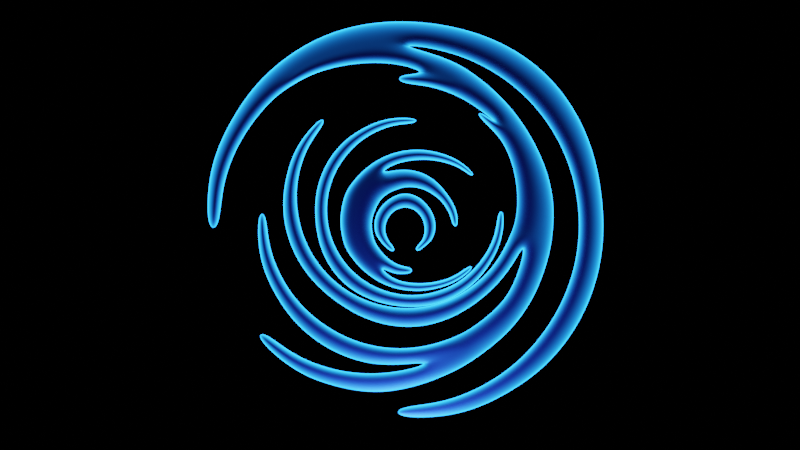 # Source: basecone3.blend  (saved by Blender 2.81.16; exported with 4.5.12 LTS)
import bpy
from mathutils import Matrix  # noqa: F401  (used for matrix-valued properties, if any)

bpy.ops.wm.read_factory_settings(use_empty=True)
scene = bpy.context.scene
scene.name = 'Scene'

# ---- collections
col_collection = bpy.data.collections.new('Collection'); scene.collection.children.link(col_collection)

# ---- materials (node trees are filled in below, after node groups)
mat_material_001 = bpy.data.materials.new('Material.001')
mat_material_001.use_transparent_shadow = False
mat_material_002 = bpy.data.materials.new('Material.002')
mat_material_002.use_transparent_shadow = False

# ---- material node trees
mat_material_001.use_nodes = True; mat_material_001.node_tree.nodes.clear()
_N = mat_material_001.node_tree.nodes; _L = mat_material_001.node_tree.links
n0 = _N.new('ShaderNodeBsdfPrincipled'); n0.name = 'Principled BSDF'; n0.location = (-119, 300)
n0.distribution = 'GGX'
n0.subsurface_method = 'BURLEY'
n0.inputs[0].default_value = (0.06604, 0.06604, 0.06604, 1.0)
n0.inputs[3].default_value = 1.45
n0.inputs[27].default_value = (0.0, 0.0, 0.0, 1.0)
n0.inputs[28].default_value = 1.0
n1 = _N.new('ShaderNodeOutputMaterial'); n1.name = 'Material Output'; n1.location = (421, 301)
n2 = _N.new('ShaderNodeMapping'); n2.name = 'Mapping.001'; n2.location = (-927, 75)
n3 = _N.new('ShaderNodeTexCoord'); n3.name = 'Texture Coordinate.001'; n3.location = (-1116, 143)
n4 = _N.new('ShaderNodeTexNoise'); n4.name = 'Noise Texture.001'; n4.location = (-703, 70)
n4.inputs[2].default_value = 15.0
n4.inputs[3].default_value = 5.7
n4.inputs[8].default_value = 1.5
n5 = _N.new('ShaderNodeValToRGB'); n5.name = 'ColorRamp.001'; n5.location = (-464, 86)
while len(n5.color_ramp.elements) > 1: n5.color_ramp.elements.remove(n5.color_ramp.elements[-1])
n5.color_ramp.elements[0].position = 0.7955; n5.color_ramp.elements[0].color = (0.0, 0.0, 0.0, 1.0)
_e = n5.color_ramp.elements.new(1.0); _e.color = (1.0, 1.0, 1.0, 1.0)
n6 = _N.new('ShaderNodeValToRGB'); n6.name = 'ColorRamp'; n6.location = (-218, 785)
while len(n6.color_ramp.elements) > 1: n6.color_ramp.elements.remove(n6.color_ramp.elements[-1])
n6.color_ramp.elements[0].position = 0.0; n6.color_ramp.elements[0].color = (0.0, 0.0, 0.0, 1.0)
_e = n6.color_ramp.elements.new(1.0); _e.color = (1.0, 1.0, 1.0, 1.0)
n7 = _N.new('ShaderNodeMixShader'); n7.name = 'Mix Shader'; n7.location = (219, 486)
n8 = _N.new('ShaderNodeEmission'); n8.name = 'Emission'; n8.location = (-45, 448)
n8.inputs[0].default_value = (0.01031, 0.1851, 0.8, 1.0)
n8.inputs[1].default_value = 20.0
n9 = _N.new('ShaderNodeLayerWeight'); n9.name = 'Layer Weight'; n9.location = (-466, 692)
n9.inputs[0].default_value = 0.3
_L.new(n0.outputs[0], n7.inputs[1])
_L.new(n7.outputs[0], n1.inputs[0])
_L.new(n3.outputs[3], n2.inputs[0])
_L.new(n2.outputs[0], n4.inputs[0])
_L.new(n4.outputs[1], n5.inputs[0])
_L.new(n6.outputs[0], n7.inputs[0])
_L.new(n9.outputs[1], n6.inputs[0])
_L.new(n8.outputs[0], n7.inputs[2])
n1.is_active_output = True
mat_material_002.use_nodes = True; mat_material_002.node_tree.nodes.clear()
_N = mat_material_002.node_tree.nodes; _L = mat_material_002.node_tree.links
n0 = _N.new('ShaderNodeOutputMaterial'); n0.name = 'Material Output'; n0.location = (364, 324)
n1 = _N.new('ShaderNodeBsdfPrincipled'); n1.name = 'Principled BSDF'; n1.location = (-111, 298)
n1.distribution = 'GGX'
n1.subsurface_method = 'BURLEY'
n1.inputs[0].default_value = (0.0, 0.0, 0.0, 1.0)
n1.inputs[1].default_value = 1.0
n1.inputs[2].default_value = 0.0
n1.inputs[3].default_value = 1.45
n1.inputs[27].default_value = (0.0, 0.0, 0.0, 1.0)
n1.inputs[28].default_value = 1.0
_L.new(n1.outputs[0], n0.inputs[0])
n0.is_active_output = True

# ---- world
world_world = bpy.data.worlds.new('World'); scene.world = world_world
world_world.use_nodes = True; world_world.node_tree.nodes.clear()
_N = world_world.node_tree.nodes; _L = world_world.node_tree.links
n0 = _N.new('ShaderNodeOutputWorld'); n0.name = 'World Output'; n0.location = (300, 300)
n1 = _N.new('ShaderNodeBackground'); n1.name = 'Background'; n1.location = (10, 300)
n1.inputs[0].default_value = (0.0, 0.0, 0.0, 1.0)
_L.new(n1.outputs[0], n0.inputs[0])
n0.is_active_output = True
world_world.color = (0.05088, 0.05088, 0.05088)
world_world.use_sun_shadow = False
world_world.sun_shadow_jitter_overblur = 0.0

# ---- cameras
cam_camera_001 = bpy.data.cameras.new('Camera.001')

# ---- lights
light_point = bpy.data.lights.new('Point', 'POINT')
light_point.color = (0.02188, 0.08604, 1.0)
light_point.transmission_factor = 0.0
light_point.energy = 1000.0
light_point.shadow_soft_size = 0.5
light_point.shadow_maximum_resolution = 0.006
light_point.use_absolute_resolution = True

# ---- meshes
me_circle_001 = bpy.data.meshes.new('Circle.001')
me_circle_001.from_pydata([(-0.02024, 1.033, 0.0), (-0.2221, 1.011, 0.0), (-0.4118, 0.9487, 0.0), (-0.5812, 0.8457, 0.0), (-0.7301, 0.7127, 0.0), (-0.8394, 0.5536, 0.0), (-0.929, 0.376, 0.0), (-0.9715, 0.1908, 0.0), (-0.9702, -0.03211, 0.0), (-0.02746, -0.9689, 0.0), (0.1905, -0.9722, 0.0), (0.3786, -0.9322, 0.0), (0.5573, -0.8425, 0.0), (0.7148, -0.7341, 0.0), (0.8504, -0.5843, 0.0), (0.9487, -0.4118, 0.0), (1.011, -0.222, 0.0), (1.033, -0.02021, 0.0), (1.016, 0.1925, 0.0), (0.9707, 0.4009, 0.0), (0.8807, 0.5939, 0.0), (0.7528, 0.7582, -3.568e-12), (0.5902, 0.8844, 0.0), (0.4009, 0.9708, 0.0), (0.1888, 1.02, 0.0), (-0.1757, 0.9007, -4.805e-15), (-0.7515, 0.5033, 0.0), (-0.8411, 0.3468, 0.0), (-0.8941, 0.1799, 0.0), (-0.907, -0.02906, 0.0), (-0.02442, -0.9141, 0.0), (0.1802, -0.8976, 0.0), (0.3484, -0.8421, 0.0), (0.5067, -0.7541, 0.0), (0.6396, -0.6396, 0.0), (0.7491, -0.5006, 0.0), (0.8324, -0.3448, 0.0), (0.8837, -0.1758, 0.0), (0.901, 8.941e-07, 0.0), (0.8837, 0.1758, 0.0), (0.8324, 0.3448, 0.0), (0.7491, 0.5006, 0.0), (0.6371, 0.6371, 0.0), (0.5006, 0.7491, 0.0), (0.3448, 0.8324, 0.0), (0.1758, 0.8837, 0.0), (0.4617, 0.699, -9.61e-15), (0.3215, 0.8048, -9.61e-15), (0.163, 0.8674, -1.003e-14), (-0.001406, 0.9072, -4.805e-15), (-0.3418, 0.8573, -4.805e-15), (-0.502, 0.7885, -4.805e-15), (-0.7289, -0.559, -9.61e-15), (-0.5934, -0.6903, -9.61e-15), (-0.4511, -0.7765, -9.61e-15), (-0.2852, -0.8258, -9.61e-15), (-0.1217, -0.8508, -9.61e-15), (0.05219, -0.825, 5.863e-05), (0.2199, -0.7664, 0.0001376), (0.3666, -0.6891, 9.903e-05), (0.5013, -0.5889, -1.418e-14), (0.5923, -0.4934, -8.95e-13), (0.7123, -0.2867, -9.61e-15), (0.7698, -0.1116, -9.61e-15), (0.7866, 0.0678, -3.098e-12), (0.7636, 0.2132, -5.446e-13), (0.6649, 0.4489, -9.61e-15), (0.5859, 0.5669, -9.61e-15), (0.1429, 0.7616, -1.418e-14), (-0.008435, 0.8094, -9.61e-15), (-0.1607, 0.8162, -9.61e-15), (-0.3131, 0.7984, -9.61e-15), (-0.4624, 0.7529, -9.61e-15), (-0.6176, 0.6578, -7.688e-15), (-0.6945, -0.5263, -9.61e-15), (-0.5557, -0.6371, -9.61e-15), (-0.4167, -0.7018, -9.61e-15), (-0.2648, -0.7401, -9.61e-15), (-0.1131, -0.7466, -9.61e-15), (0.03875, -0.7268, 1.714e-06), (0.3652, -0.5124, -1.418e-14), (0.537, -0.3539, -1.418e-14), (0.5918, -0.2401, -9.61e-15), (0.6312, -0.08357, -1.865e-14), (-0.01685, 0.7586, -1.874e-14), (-0.7134, 0.06924, -1.874e-14), (-0.7173, -0.09147, -1.874e-14), (-0.6889, -0.2304, -1.874e-14), (-0.6239, -0.3627, -1.874e-14), (-0.5449, -0.4795, -1.874e-14), (-0.4353, -0.5804, -1.874e-14), (-0.3087, -0.654, -1.874e-14), (-0.1692, -0.701, -1.874e-14), (-0.01725, -0.7097, 6.042e-05), (0.1576, -0.6879, 0.0001378), (0.3766, 0.594, -1.874e-14), (0.2617, 0.661, -1.874e-14), (0.139, 0.7012, -1.874e-14), (-0.01499, 0.7119, -1.874e-14), (-0.6731, 0.06666, -1.874e-14), (-0.6622, -0.08434, -1.874e-14), (-0.6223, -0.2087, -1.874e-14), (-0.5584, -0.326, -1.874e-14), (-0.4748, -0.4247, -1.874e-14), (-0.3729, -0.5063, -1.874e-14), (-0.2586, -0.5687, -1.874e-14), (-0.1343, -0.6075, -1.874e-14), (-0.004776, -0.6214, -1.874e-14), (0.1249, -0.6097, -1.874e-14), (0.2499, -0.5729, -1.874e-14), (0.6617, -0.3908, -4.523e-13), (0.5063, -0.2857, -2.769e-14), (0.5801, -0.1858, -2.769e-14), (0.5041, 0.4952, -2.093e-14), (0.3983, 0.5779, -0.001681), (-0.3917, 0.5474, -2.769e-14), (-0.4836, 0.4507, -2.769e-14), (-0.5435, 0.3495, -2.769e-14), (-0.5772, 0.2318, -2.769e-14), (-0.5937, 0.116, -2.769e-14), (-0.5825, -0.007173, -2.769e-14), (-0.5457, -0.1229, -2.769e-14), (-0.486, -0.2296, -2.769e-14), (-0.4042, -0.3231, -2.769e-14), (-0.3016, -0.4038, -2.769e-14), (-0.189, -0.4698, -2.769e-14), (-0.0648, -0.5093, -2.769e-14), (0.0622, -0.5199, -2.211e-12), (0.1864, -0.499, -2.769e-14), (0.3038, -0.4496, -2.769e-14), (0.4138, -0.3744, -2.769e-14), (0.4386, -0.2402, -2.769e-14), (0.5037, -0.1539, -2.769e-14), (0.5506, -0.05657, -2.769e-14), (0.5811, 0.04754, -2.769e-14), (0.5848, 0.1552, -2.769e-14), (0.5712, 0.2629, -2.769e-14), (0.5379, 0.3682, -2.769e-14), (0.4847, 0.4612, -2.769e-14), (0.3796, 0.5573, -0.0005331), (-0.3683, 0.5233, -2.769e-14), (-0.4457, 0.4244, -2.769e-14), (-0.4904, 0.3256, -2.769e-14), (-0.5165, 0.2179, -2.769e-14), (-0.52, 0.1106, -2.769e-14), (-0.5029, 0.003695, -2.769e-14), (-0.4673, -0.09836, -2.769e-14), (-0.4124, -0.1915, -2.769e-14), (-0.3405, -0.2722, -2.769e-14), (-0.2542, -0.3373, -2.769e-14), (-0.1569, -0.3843, -2.769e-14), (-0.05225, -0.4114, -2.769e-14), (0.05566, -0.4175, -2.769e-14), (0.1627, -0.4025, -2.769e-14), (0.2648, -0.3669, -2.769e-14), (0.3579, -0.3121, -2.769e-14), (0.05365, -0.416, -3.736e-14), (0.1501, -0.4089, -3.736e-14), (0.2415, -0.3824, -3.736e-14), (0.3238, -0.3362, -3.736e-14), (0.3969, -0.2752, -3.736e-14), (0.4516, -0.2013, -3.736e-14), (0.4971, -0.1182, -3.736e-14), (0.5204, -0.03069, -3.736e-14), (0.5234, 0.07548, -3.736e-14), (0.08985, 0.537, -3.736e-14), (-0.0139, 0.5422, -3.736e-14), (-0.1041, 0.5262, -3.736e-14), (-0.1907, 0.4864, -3.736e-14), (-0.2675, 0.4373, -3.736e-14), (-0.3345, 0.3682, -3.736e-14), (-0.3841, 0.2877, -3.736e-14), (-0.4168, 0.1983, -3.736e-14), (-0.4305, 0.1026, -3.736e-14), (-0.4261, 0.001045, -3.736e-14), (-0.4079, -0.09895, -3.736e-14), (-0.3682, -0.1923, -3.736e-14), (-0.31, -0.2727, -1.738e-12), (-0.2346, -0.3354, -3.736e-14), (-0.1459, -0.3796, -3.736e-14), (-0.04569, -0.4064, -3.736e-14), (0.04616, -0.353, -3.736e-14), (0.1301, -0.3476, -3.736e-14), (0.2115, -0.3259, -3.736e-14), (0.2884, -0.2911, -3.736e-14), (0.3538, -0.2386, -3.736e-14), (0.4105, -0.1759, -3.736e-14), (0.4558, -0.1028, -3.736e-14), (0.4837, -0.02425, -3.736e-14), (0.4933, 0.07506, -3.736e-14), (0.0875, 0.511, -3.736e-14), (-0.01022, 0.5065, -3.736e-14), (-0.09123, 0.4828, -3.736e-14), (-0.168, 0.4435, -3.736e-14), (-0.2332, 0.3911, -3.736e-14), (-0.2876, 0.3267, -3.736e-14), (-0.3298, 0.2539, -3.736e-14), (-0.357, 0.1742, -3.736e-14), (-0.3681, 0.09082, -3.736e-14), (-0.3628, 0.006835, -3.736e-14), (-0.3411, -0.07449, -3.736e-14), (-0.304, -0.15, -3.736e-14), (-0.2529, -0.2169, -3.736e-14), (-0.1897, -0.2725, -3.736e-14), (-0.1169, -0.3147, -3.736e-14), (-0.03725, -0.3418, -3.736e-14), (-0.1825, -0.2353, -4.356e-14), (-0.1216, -0.2805, -4.356e-14), (-0.05263, -0.3129, -4.356e-14), (0.02216, -0.3302, -4.356e-14), (0.0998, -0.3349, -4.356e-14), (0.1739, -0.3234, -4.356e-14), (0.2479, -0.3024, -4.356e-14), (0.3111, -0.2677, -4.356e-14), (0.373, -0.2128, -4.356e-14), (0.3781, 0.2531, -4.356e-14), (0.3198, 0.3086, -4.356e-14), (0.2575, 0.346, -4.356e-14), (0.1839, 0.3688, -4.356e-14), (0.1108, 0.3818, -4.356e-14), (0.03211, 0.3791, -4.356e-14), (-0.04276, 0.3615, -4.356e-14), (-0.1126, 0.3307, -4.356e-14), (-0.1749, 0.2867, -4.356e-14), (-0.2298, 0.2305, -4.356e-14), (-0.2756, 0.168, -4.356e-14), (-0.2942, 0.09819, -4.356e-14), (-0.3043, 0.02487, -1.434e-12), (-0.2963, -0.04583, -4.356e-14), (-0.2798, -0.1145, -4.356e-14), (-0.2358, -0.1797, -4.356e-14), (-0.03838, -0.2676, -4.356e-14), (0.02677, -0.2882, -4.356e-14), (0.09512, -0.2935, -4.356e-14), (0.1641, -0.289, -4.356e-14), (0.2321, -0.2732, -4.356e-14), (0.2931, -0.2456, -4.356e-14), (0.3549, -0.1976, -4.356e-14), (0.362, 0.2405, -4.356e-14), (0.3018, 0.2878, -4.356e-14), (0.2375, 0.3114, -4.397e-14), (0.1691, 0.3255, -4.438e-14), (0.1018, 0.3282, -4.479e-14), (0.03535, 0.3206, -4.52e-14), (-0.02813, 0.304, -4.561e-14), (-0.09992, 0.2645, -0.002354), (-0.1532, 0.2259, -2.603e-13), (-0.177, 0.2039, -5.317e-13), (-0.237, 0.01866, -4.767e-14), (-0.2105, -0.0927, -4.767e-14), (-0.18, -0.1425, -4.767e-14), (-0.2296, -0.03824, -4.767e-14), (-0.1401, -0.1865, -4.767e-14), (-0.103, -0.2108, -4.767e-14), (-0.04164, -0.2437, -5.178e-14), (0.007859, -0.2498, -5.178e-14), (0.06646, -0.2418, -5.22e-14), (0.2908, -0.012, -5.22e-14), (0.2913, 0.04314, -5.178e-14), (0.2779, 0.09191, -5.178e-14), (0.2518, 0.1388, -5.178e-14), (0.2212, 0.1805, -5.178e-14), (0.1834, 0.2219, -5.137e-14), (0.1381, 0.2532, -5.096e-14), (0.08726, 0.2738, -5.054e-14), (0.03258, 0.2826, -5.013e-14), (-0.02472, 0.28, -4.972e-14), (-0.2086, 0.1566, -4.767e-14), (-0.2268, 0.09028, -4.904e-14), (-0.136, 0.03664, -5.22e-14), (-0.1412, -0.006581, -5.22e-14), (-0.1343, -0.04793, -5.22e-14), (-0.126, -0.08282, -5.22e-14), (-0.1008, -0.1225, -5.22e-14), (-0.06911, -0.1591, -5.22e-14), (-0.03102, -0.1882, -5.22e-14), (0.01019, -0.2057, -5.22e-14), (0.06178, -0.2137, -5.22e-14), (0.2647, -0.008054, -5.22e-14), (0.2547, 0.04213, -5.22e-14), (0.2336, 0.08321, -5.22e-14), (0.2061, 0.121, -5.22e-14), (0.1687, 0.1511, -5.22e-14), (0.1272, 0.1743, -5.22e-14), (0.09375, 0.184, -5.22e-14), (0.05206, 0.19, -5.22e-14), (0.01006, 0.1852, -5.22e-14), (-0.02352, 0.1717, -5.22e-14), (-0.04674, 0.1622, -5.22e-14), (-0.06832, 0.1479, -5.22e-14), (-0.08806, 0.1318, -5.22e-14), (-0.1038, 0.1118, -5.22e-14), (-0.1246, 0.06884, -5.22e-14), (-0.08093, 0.111, -5.542e-14), (-0.1027, 0.08577, -5.542e-14), (-0.1192, 0.0566, -5.542e-14), (-0.1291, 0.02438, -5.542e-14), (-0.1306, -0.007452, -5.619e-14), (-0.1257, -0.03795, -5.669e-14), (-0.1166, -0.05941, -5.926e-14), (-0.08822, -0.0985, -5.926e-14), (-0.03923, -0.1418, -5.939e-14), (0.0892, -0.1383, -5.939e-14), (0.1288, -0.1039, -5.926e-14), (0.1505, -0.08793, -5.79e-14), (0.1674, -0.06382, -5.669e-14), (0.1772, -0.03491, -5.619e-14), (0.1813, -0.002907, -5.542e-14), (0.1761, 0.03047, -5.542e-14), (0.1648, 0.06209, -5.542e-14), (0.1475, 0.09079, -5.542e-14), (0.1247, 0.1167, -5.542e-14), (0.0988, 0.1388, -5.542e-14), (0.06914, 0.1539, -5.542e-14), (0.03781, 0.1611, -6.664e-13), (0.006106, 0.1595, -5.542e-14), (-0.02486, 0.1497, -5.542e-14), (-0.05485, 0.1325, -5.542e-14), (-0.03808, 0.06006, -6.184e-14), (-0.05163, 0.04467, -6.184e-14), (-0.06225, 0.02669, -6.184e-14), (-0.0701, 0.00698, -6.184e-14), (-0.07333, -0.01407, -6.184e-14), (-0.07351, -0.03552, -6.184e-14), (-0.0656, -0.05853, -6.184e-14), (-0.05456, -0.08376, -6.184e-14), (-0.01924, -0.1232, -6.171e-14), (0.07293, -0.1203, -6.171e-14), (0.09718, -0.09267, -6.184e-14), (0.1123, -0.07305, -6.184e-14), (0.1194, -0.05253, -6.184e-14), (0.1226, -0.03156, -6.184e-14), (0.1221, -0.01016, -6.184e-14), (0.1183, 0.01071, -6.184e-14), (0.1109, 0.03029, -6.184e-14), (0.1001, 0.04783, -6.184e-14), (0.08644, 0.06265, -6.184e-14), (0.07039, 0.07419, -6.184e-14), (0.05259, 0.08199, -6.184e-14), (0.0337, 0.08577, -6.184e-14), (0.01446, 0.08537, -6.184e-14), (-0.004393, 0.08081, -6.184e-14), (-0.02214, 0.07226, -6.184e-14), (0.4758, -0.4227, -8.102e-14), (0.3082, -0.631, 4.952e-05), (0.2829, 0.7118, -1.552e-14), (0.7247, 0.327, -9.61e-15)], [], [(34, 35, 14, 13), (36, 15, 14, 35), (44, 23, 22, 43), (39, 18, 17, 38), (34, 13, 12, 33), (41, 20, 19, 40), (21, 20, 41, 42), (5, 4, 73, 26), (29, 8, 7, 28), (9, 30, 31, 10), (32, 11, 10, 31), (7, 6, 27, 28), (45, 24, 23, 44), (22, 21, 42, 43), (4, 3, 51, 73), (1, 0, 49, 25), (40, 19, 18, 39), (51, 3, 2, 50), (37, 16, 15, 36), (33, 12, 11, 32), (17, 16, 37, 38), (2, 1, 25, 50), (27, 6, 5, 26), (49, 0, 24, 45), (78, 79, 57, 56), (94, 58, 57, 79), (78, 56, 55, 77), (63, 62, 82, 83), (50, 25, 70, 71), (52, 74, 75, 53), (76, 54, 53, 75), (73, 51, 72), (25, 49, 69, 70), (59, 58, 94, 344), (69, 49, 48, 68), (77, 55, 54, 76), (72, 51, 50, 71), (103, 104, 90, 89), (105, 91, 90, 104), (108, 94, 93, 107), (103, 89, 88, 102), (98, 84, 68, 97), (85, 99, 100, 86), (101, 87, 86, 100), (109, 344, 94, 108), (106, 92, 91, 105), (102, 88, 87, 101), (93, 92, 106, 107), (144, 145, 120, 119), (146, 121, 120, 145), (154, 129, 128, 153), (149, 124, 123, 148), (144, 119, 118, 143), (151, 126, 125, 150), (127, 126, 151, 152), (139, 114, 113, 138), (115, 140, 141, 116), (142, 117, 116, 141), (155, 130, 129, 154), (128, 127, 152, 153), (112, 111, 131, 132), (150, 125, 124, 149), (147, 122, 121, 146), (143, 118, 117, 142), (123, 122, 147, 148), (132, 133, 83, 112), (131, 111, 130, 155), (194, 195, 170, 169), (196, 171, 170, 195), (204, 179, 178, 203), (199, 174, 173, 198), (194, 169, 168, 193), (201, 176, 175, 200), (177, 176, 201, 202), (161, 160, 185, 186), (189, 164, 163, 188), (165, 190, 191, 166), (192, 167, 166, 191), (163, 162, 187, 188), (205, 180, 179, 204), (178, 177, 202, 203), (160, 159, 184, 185), (157, 156, 181, 182), (200, 175, 174, 199), (184, 159, 158, 183), (197, 172, 171, 196), (193, 168, 167, 192), (173, 172, 197, 198), (158, 157, 182, 183), (187, 162, 161, 186), (181, 156, 180, 205), (266, 287, 286, 265), (265, 286, 285, 264), (249, 251, 228, 229), (224, 247, 246, 223), (242, 241, 218, 219), (268, 267, 225, 226), (227, 248, 268, 226), (211, 234, 233, 210), (237, 236, 213, 214), (215, 216, 239, 238), (240, 239, 216, 217), (213, 236, 235, 212), (250, 249, 229, 230), (228, 251, 248, 227), (210, 233, 232, 209), (207, 253, 252, 206), (267, 247, 224, 225), (232, 231, 208, 209), (223, 246, 245, 222), (241, 240, 217, 218), (220, 243, 242, 219), (208, 231, 253, 207), (235, 234, 211, 212), (252, 250, 230, 206), (282, 261, 262, 283), (284, 283, 262, 263), (287, 266, 245, 288), (282, 281, 260, 261), (221, 244, 243, 220), (247, 290, 289, 246), (253, 274, 273, 252), (277, 276, 255, 256), (257, 258, 279, 278), (280, 279, 258, 259), (255, 276, 275, 254), (267, 291, 290, 247), (252, 273, 272, 250), (251, 270, 269, 248), (222, 245, 244, 221), (272, 271, 249, 250), (285, 284, 263, 264), (281, 280, 259, 260), (246, 289, 288, 245), (249, 271, 270, 251), (275, 274, 253, 254), (269, 292, 268, 248), (331, 306, 307, 332), (333, 332, 307, 308), (341, 340, 315, 316), (336, 335, 310, 311), (331, 330, 305, 306), (338, 337, 312, 313), (314, 339, 338, 313), (298, 323, 322, 297), (326, 325, 300, 301), (302, 303, 328, 327), (329, 328, 303, 304), (300, 325, 324, 299), (342, 341, 316, 317), (315, 340, 339, 314), (297, 322, 321, 296), (294, 319, 318, 293), (337, 336, 311, 312), (321, 320, 295, 296), (334, 333, 308, 309), (330, 329, 304, 305), (310, 335, 334, 309), (295, 320, 319, 294), (324, 323, 298, 299), (318, 342, 317, 293), (60, 59, 344, 109, 80), (61, 60, 80, 343), (110, 61, 343, 81), (81, 82, 62, 110), (97, 68, 345, 96), (68, 48, 47, 345), (95, 96, 345, 47, 46), (95, 46, 67, 113), (136, 137, 66, 346), (346, 65, 135, 136), (65, 64, 134, 135), (67, 66, 137, 138, 113), (292, 291, 267, 268), (64, 63, 83, 133, 134)])
me_circle_001.polygons.foreach_set('use_smooth', [True] * 175)
_uv = me_circle_001.uv_layers.new(name='UVMap')
_uv.uv.foreach_set('vector', [0.0, 0.0, 0.0, 0.0, 0.0, 0.0, 0.0, 0.0, 0.0, 0.0, 0.0, 0.0, 0.0, 0.0, 0.0, 0.0, 0.0, 0.0, 0.0, 0.0, 0.0, 0.0, 0.0, 0.0, 0.0, 0.0, 0.0, 0.0, 0.0, 0.0, 0.0, 0.0, 0.0, 0.0, 0.0, 0.0, 0.0, 0.0, 0.0, 0.0, 0.0, 0.0, 0.0, 0.0, 0.0, 0.0, 0.0, 0.0, 0.0, 0.0, 0.0, 0.0, 0.0, 0.0, 0.0, 0.0, 0.0, 0.0, 0.0, 0.0, 0.0, 0.0, 0.0, 0.0, 0.0, 0.0, 0.0, 0.0, 0.0, 0.0, 0.0, 0.0, 0.0, 0.0, 0.0, 0.0, 0.0, 0.0, 0.0, 0.0, 0.0, 0.0, 0.0, 0.0, 0.0, 0.0, 0.0, 0.0, 0.0, 0.0, 0.0, 0.0, 0.0, 0.0, 0.0, 0.0, 0.0, 0.0, 0.0, 0.0, 0.0, 0.0, 0.0, 0.0, 0.0, 0.0, 0.0, 0.0, 0.0, 0.0, 0.0, 0.0, 0.0, 0.0, 0.0, 0.0, 0.0, 0.0, 0.0, 0.0, 0.0, 0.0, 0.0, 0.0, 0.0, 0.0, 0.0, 0.0, 0.0, 0.0, 0.0, 0.0, 0.0, 0.0, 0.0, 0.0, 0.0, 0.0, 0.0, 0.0, 0.0, 0.0, 0.0, 0.0, 0.0, 0.0, 0.0, 0.0, 0.0, 0.0, 0.0, 0.0, 0.0, 0.0, 0.0, 0.0, 0.0, 0.0, 0.0, 0.0, 0.0, 0.0, 0.0, 0.0, 0.0, 0.0, 0.0, 0.0, 0.0, 0.0, 0.0, 0.0, 0.0, 0.0, 0.0, 0.0, 0.0, 0.0, 0.0, 0.0, 0.0, 0.0, 0.0, 0.0, 0.0, 0.0, 0.0, 0.0, 0.0, 0.0, 0.0, 0.0, 0.0, 0.0, 0.0, 0.0, 0.0, 0.0, 0.0, 0.0, 0.0, 0.0, 0.0, 0.0, 0.0, 0.0, 0.0, 0.0, 0.0, 0.0, 0.0, 0.0, 0.0, 0.0, 0.0, 0.0, 0.0, 0.0, 0.0, 0.0, 0.0, 0.0, 0.0, 0.0, 0.0, 0.0, 0.0, 0.0, 0.0, 0.0, 0.0, 0.0, 0.0, 0.0, 0.0, 0.0, 0.0, 0.0, 0.0, 0.0, 0.0, 0.0, 0.0, 0.0, 0.0, 0.0, 0.0, 0.0, 0.0, 0.0, 0.0, 0.0, 0.0, 0.0, 0.0, 0.0, 0.0, 0.0, 0.0, 0.0, 0.0, 0.0, 0.0, 0.0, 0.0, 0.0, 0.0, 0.0, 0.0, 0.0, 0.0, 0.0, 0.0, 0.0, 0.0, 0.0, 0.0, 0.0, 0.0, 0.0, 0.0, 0.0, 0.0, 0.0, 0.0, 0.0, 0.0, 0.0, 0.0, 0.0, 0.0, 0.0, 0.0, 0.0, 0.0, 0.0, 0.0, 0.0, 0.0, 0.0, 0.0, 0.0, 0.0, 0.0, 0.0, 0.0, 0.0, 0.0, 0.0, 0.0, 0.0, 0.0, 0.0, 0.0, 0.0, 0.0, 0.0, 0.0, 0.0, 0.0, 0.0, 0.0, 0.0, 0.0, 0.0, 0.0, 0.0, 0.0, 0.0, 0.0, 0.0, 0.0, 0.0, 0.0, 0.0, 0.0, 0.0, 0.0, 0.0, 0.0, 0.0, 0.0, 0.0, 0.0, 0.0, 0.0, 0.0, 0.0, 0.0, 0.0, 0.0, 0.0, 0.0, 0.0, 0.0, 0.0, 0.0, 0.0, 0.0, 0.0, 0.0, 0.0, 0.0, 0.0, 0.0, 0.0, 0.0, 0.0, 0.0, 0.0, 0.0, 0.0, 0.0, 0.0, 0.0, 0.0, 0.0, 0.0, 0.0, 0.0, 0.0, 0.0, 0.0, 0.0, 0.0, 0.0, 0.0, 0.0, 0.0, 0.0, 0.0, 0.0, 0.0, 0.0, 0.0, 0.0, 0.0, 0.0, 0.0, 0.0, 0.0, 0.0, 0.0, 0.0, 0.0, 0.0, 0.0, 0.0, 0.0, 0.0, 0.0, 0.0, 0.0, 0.0, 0.0, 0.0, 0.0, 0.0, 0.0, 0.0, 0.0, 0.0, 0.0, 0.0, 0.0, 0.0, 0.0, 0.0, 0.0, 0.0, 0.0, 0.0, 0.0, 0.0, 0.0, 0.0, 0.0, 0.0, 0.0, 0.0, 0.0, 0.0, 0.0, 0.0, 0.0, 0.0, 0.0, 0.0, 0.0, 0.0, 0.0, 0.0, 0.0, 0.0, 0.0, 0.0, 0.0, 0.0, 0.0, 0.0, 0.0, 0.0, 0.0, 0.0, 0.0, 0.0, 0.0, 0.0, 0.0, 0.0, 0.0, 0.0, 0.0, 0.0, 0.0, 0.0, 0.0, 0.0, 0.0, 0.0, 0.0, 0.0, 0.0, 0.0, 0.0, 0.0, 0.0, 0.0, 0.0, 0.0, 0.0, 0.0, 0.0, 0.0, 0.0, 0.0, 0.0, 0.0, 0.0, 0.0, 0.0, 0.0, 0.0, 0.0, 0.0, 0.0, 0.0, 0.0, 0.0, 0.0, 0.0, 0.0, 0.0, 0.0, 0.0, 0.0, 0.0, 0.0, 0.0, 0.0, 0.0, 0.0, 0.0, 0.0, 0.0, 0.0, 0.0, 0.0, 0.0, 0.0, 0.0, 0.0, 0.0, 0.0, 0.0, 0.0, 0.0, 0.0, 0.0, 0.0, 0.0, 0.0, 0.0, 0.0, 0.0, 0.0, 0.0, 0.0, 0.0, 0.0, 0.0, 0.0, 0.0, 0.0, 0.0, 0.0, 0.0, 0.0, 0.0, 0.0, 0.0, 0.0, 0.0, 0.0, 0.0, 0.0, 0.0, 0.0, 0.0, 0.0, 0.0, 0.0, 0.0, 0.0, 0.0, 0.0, 0.0, 0.0, 0.0, 0.0, 0.0, 0.0, 0.0, 0.0, 0.0, 0.0, 0.0, 0.0, 0.0, 0.0, 0.0, 0.0, 0.0, 0.0, 0.0, 0.0, 0.0, 0.0, 0.0, 0.0, 0.0, 0.0, 0.0, 0.0, 0.0, 0.0, 0.0, 0.0, 0.0, 0.0, 0.0, 0.0, 0.0, 0.0, 0.0, 0.0, 0.0, 0.0, 0.0, 0.0, 0.0, 0.0, 0.0, 0.0, 0.0, 0.0, 0.0, 0.0, 0.0, 0.0, 0.0, 0.0, 0.0, 0.0, 0.0, 0.0, 0.0, 0.0, 0.0, 0.0, 0.0, 0.0, 0.0, 0.0, 0.0, 0.0, 0.0, 0.0, 0.0, 0.0, 0.0, 0.0, 0.0, 0.0, 0.0, 0.0, 0.0, 0.0, 0.0, 0.0, 0.0, 0.0, 0.0, 0.0, 0.0, 0.0, 0.0, 0.0, 0.0, 0.0, 0.0, 0.0, 0.0, 0.0, 0.0, 0.0, 0.0, 0.0, 0.0, 0.0, 0.0, 0.0, 0.0, 0.0, 0.0, 0.0, 0.0, 0.0, 0.0, 0.0, 0.0, 0.0, 0.0, 0.0, 0.0, 0.0, 0.0, 0.0, 0.0, 0.0, 0.0, 0.0, 0.0, 0.0, 0.0, 0.0, 0.0, 0.0, 0.0, 0.0, 0.0, 0.0, 0.0, 0.0, 0.0, 0.0, 0.0, 0.0, 0.0, 0.0, 0.0, 0.0, 0.0, 0.0, 0.0, 0.0, 0.0, 0.0, 0.0, 0.0, 0.0, 0.0, 0.0, 0.0, 0.0, 0.0, 0.0, 0.0, 0.0, 0.0, 0.0, 0.0, 0.0, 0.0, 0.0, 0.0, 0.0, 0.0, 0.0, 0.0, 0.0, 0.0, 0.0, 0.0, 0.0, 0.0, 0.0, 0.0, 0.0, 0.0, 0.0, 0.0, 0.0, 0.0, 0.0, 0.0, 0.0, 0.0, 0.0, 0.0, 0.0, 0.0, 0.0, 0.0, 0.0, 0.0, 0.0, 0.0, 0.0, 0.0, 0.0, 0.0, 0.0, 0.0, 0.0, 0.0, 0.0, 0.0, 0.0, 0.0, 0.0, 0.0, 0.0, 0.0, 0.0, 0.0, 0.0, 0.0, 0.0, 0.0, 0.0, 0.0, 0.0, 0.0, 0.0, 0.0, 0.0, 0.0, 0.0, 0.0, 0.0, 0.0, 0.0, 0.0, 0.0, 0.0, 0.0, 0.0, 0.0, 0.0, 0.0, 0.0, 0.0, 0.0, 0.0, 0.0, 0.0, 0.0, 0.0, 0.0, 0.0, 0.0, 0.0, 0.0, 0.0, 0.0, 0.0, 0.0, 0.0, 0.0, 0.0, 0.0, 0.0, 0.0, 0.0, 0.0, 0.0, 0.0, 0.0, 0.0, 0.0, 0.0, 0.0, 0.0, 0.0, 0.0, 0.0, 0.0, 0.0, 0.0, 0.0, 0.0, 0.0, 0.0, 0.0, 0.0, 0.0, 0.0, 0.0, 0.0, 0.0, 0.0, 0.0, 0.0, 0.0, 0.0, 0.0, 0.0, 0.0, 0.0, 0.0, 0.0, 0.0, 0.0, 0.0, 0.0, 0.0, 0.0, 0.0, 0.0, 0.0, 0.0, 0.0, 0.0, 0.0, 0.0, 0.0, 0.0, 0.0, 0.0, 0.0, 0.0, 0.0, 0.0, 0.0, 0.0, 0.0, 0.0, 0.0, 0.0, 0.0, 0.0, 0.0, 0.0, 0.0, 0.0, 0.0, 0.0, 0.0, 0.0, 0.0, 0.0, 0.0, 0.0, 0.0, 0.0, 0.0, 0.0, 0.0, 0.0, 0.0, 0.0, 0.0, 0.0, 0.0, 0.0, 0.0, 0.0, 0.0, 0.0, 0.0, 0.0, 0.0, 0.0, 0.0, 0.0, 0.0, 0.0, 0.0, 0.0, 0.0, 0.0, 0.0, 0.0, 0.0, 0.0, 0.0, 0.0, 0.0, 0.0, 0.0, 0.0, 0.0, 0.0, 0.0, 0.0, 0.0, 0.0, 0.0, 0.0, 0.0, 0.0, 0.0, 0.0, 0.0, 0.0, 0.0, 0.0, 0.0, 0.0, 0.0, 0.0, 0.0, 0.0, 0.0, 0.0, 0.0, 0.0, 0.0, 0.0, 0.0, 0.0, 0.0, 0.0, 0.0, 0.0, 0.0, 0.0, 0.0, 0.0, 0.0, 0.0, 0.0, 0.0, 0.0, 0.0, 0.0, 0.0, 0.0, 0.0, 0.0, 0.0, 0.0, 0.0, 0.0, 0.0, 0.0, 0.0, 0.0, 0.0, 0.0, 0.0, 0.0, 0.0, 0.0, 0.0, 0.0, 0.0, 0.0, 0.0, 0.0, 0.0, 0.0, 0.0, 0.0, 0.0, 0.0, 0.0, 0.0, 0.0, 0.0, 0.0, 0.0, 0.0, 0.0, 0.0, 0.0, 0.0, 0.0, 0.0, 0.0, 0.0, 0.0, 0.0, 0.0, 0.0, 0.0, 0.0, 0.0, 0.0, 0.0, 0.0, 0.0, 0.0, 0.0, 0.0, 0.0, 0.0, 0.0, 0.0, 0.0, 0.0, 0.0, 0.0, 0.0, 0.0, 0.0, 0.0, 0.0, 0.0, 0.0, 0.0, 0.0, 0.0, 0.0, 0.0, 0.0, 0.0, 0.0, 0.0, 0.0, 0.0, 0.0, 0.0, 0.0, 0.0, 0.0, 0.0, 0.0, 0.0, 0.0, 0.0, 0.0, 0.0, 0.0, 0.0, 0.0, 0.0, 0.0, 0.0, 0.0, 0.0, 0.0, 0.0, 0.0, 0.0, 0.0, 0.0, 0.0, 0.0, 0.0, 0.0, 0.0, 0.0, 0.0, 0.0, 0.0, 0.0, 0.0, 0.0, 0.0, 0.0, 0.0, 0.0, 0.0, 0.0, 0.0, 0.0, 0.0, 0.0, 0.0, 0.0, 0.0, 0.0, 0.0, 0.0, 0.0, 0.0, 0.0, 0.0, 0.0, 0.0, 0.0, 0.0, 0.0, 0.0, 0.0, 0.0, 0.0, 0.0, 0.0, 0.0, 0.0, 0.0, 0.0, 0.0, 0.0, 0.0, 0.0, 0.0, 0.0, 0.0, 0.0, 0.0, 0.0, 0.0, 0.0, 0.0, 0.0, 0.0, 0.0, 0.0, 0.0, 0.0, 0.0, 0.0, 0.0, 0.0, 0.0, 0.0, 0.0, 0.0, 0.0, 0.0, 0.0, 0.0, 0.0, 0.0, 0.0, 0.0, 0.0, 0.0, 0.0, 0.0, 0.0, 0.0, 0.0, 0.0, 0.0, 0.0, 0.0, 0.0, 0.0, 0.0, 0.0, 0.0, 0.0, 0.0, 0.0, 0.0, 0.0, 0.0, 0.0, 0.0, 0.0, 0.0, 0.0, 0.0, 0.0, 0.0, 0.0, 0.0, 0.0, 0.0, 0.0, 0.0, 0.0, 0.0, 0.0, 0.0, 0.0, 0.0, 0.0, 0.0, 0.0, 0.0, 0.0, 0.0, 0.0, 0.0, 0.0, 0.0, 0.0, 0.0, 0.0, 0.0, 0.0, 0.0, 0.0, 0.0, 0.0, 0.0, 0.0, 0.0, 0.0, 0.0, 0.0, 0.0, 0.0, 0.0, 0.0, 0.0, 0.0, 0.0, 0.0, 0.0, 0.0, 0.0, 0.0, 0.0, 0.0, 0.0, 0.0, 0.0, 0.0, 0.0, 0.0, 0.0, 0.0, 0.0, 0.0, 0.0, 0.0, 0.0, 0.0, 0.0, 0.0, 0.0, 0.0, 0.0, 0.0, 0.0, 0.0, 0.0, 0.0, 0.0, 0.0, 0.0, 0.0, 0.0, 0.0, 0.0, 0.0, 0.0, 0.0, 0.0, 0.0, 0.0, 0.0, 0.0, 0.0, 0.0, 0.0, 0.0, 0.0, 0.0, 0.0, 0.0, 0.0, 0.0, 0.0, 0.0, 0.0, 0.0, 0.0, 0.0, 0.0, 0.0, 0.0, 0.0, 0.0, 0.0, 0.0, 0.0, 0.0, 0.0, 0.0, 0.0, 0.0, 0.0, 0.0, 0.0, 0.0, 0.0, 0.0, 0.0, 0.0, 0.0, 0.0, 0.0, 0.0, 0.0, 0.0, 0.0, 0.0, 0.0, 0.0, 0.0, 0.0, 0.0, 0.0, 0.0, 0.0, 0.0, 0.0, 0.0, 0.0, 0.0, 0.0, 0.0, 0.0, 0.0, 0.0, 0.0, 0.0, 0.0, 0.0, 0.0, 0.0, 0.0, 0.0, 0.0, 0.0, 0.0, 0.0, 0.0, 0.0, 0.0, 0.0, 0.0, 0.0, 0.0, 0.0, 0.0, 0.0, 0.0])
me_circle_001.materials.append(mat_material_001)
me_circle_001.use_remesh_fix_poles = True
me_circle_001.use_remesh_preserve_attributes = False
me_circle_001.use_mirror_vertex_groups = False
me_circle_001.update()
me_plane = bpy.data.meshes.new('Plane')
me_plane.from_pydata([(-1.0, -1.0, 0.0), (1.0, -1.0, 0.0), (-1.0, 1.0, 0.0), (1.0, 1.0, 0.0)], [], [(0, 1, 3, 2)])
_uv = me_plane.uv_layers.new(name='UVMap')
_uv.uv.foreach_set('vector', [0.0, 0.0, 1.0, 0.0, 1.0, 1.0, 0.0, 1.0])
me_plane.materials.append(mat_material_002)
me_plane.use_remesh_fix_poles = True
me_plane.use_remesh_preserve_attributes = False
me_plane.use_mirror_vertex_groups = False
me_plane.update()

# ---- curves / text
cu_beziercircle = bpy.data.curves.new('BezierCircle', 'CURVE')
cu_beziercircle.dimensions = '3D'
_sp = cu_beziercircle.splines.new('BEZIER'); _sp.bezier_points.add(3)
_sp.bezier_points.foreach_set('co', [-1.0, 0.0, 0.0, 0.0, 1.0, 0.0, 1.0, 0.0, 0.0, 0.0, -1.0, 0.0])
_sp.bezier_points.foreach_set('handle_left', [-1.0, -0.5521, 0.0, -0.5521, 1.0, 0.0, 1.0, 0.5521, 0.0, 0.5521, -1.0, 0.0])
_sp.bezier_points.foreach_set('handle_right', [-1.0, 0.5521, 0.0, 0.5521, 1.0, 0.0, 1.0, -0.5521, 0.0, -0.5521, -1.0, 0.0])
for _p, _l, _r in zip(_sp.bezier_points, ['AUTO', 'AUTO', 'AUTO', 'AUTO'], ['AUTO', 'AUTO', 'AUTO', 'AUTO']): _p.handle_left_type = _l; _p.handle_right_type = _r
_sp.order_u = 0
_sp.order_v = 0
_sp.use_cyclic_u = True
cu_beziercircle.use_path = True
cu_beziercircle.use_path_clamp = True
cu_beziercircle.fill_mode = 'FULL'

# ---- objects
ob_camera = bpy.data.objects.new('Camera', cam_camera_001)
ob_point = bpy.data.objects.new('Point', light_point)
ob_beziercircle = bpy.data.objects.new('BezierCircle', cu_beziercircle)
ob_empty = bpy.data.objects.new('Empty', None)
ob_circle = bpy.data.objects.new('Circle', me_circle_001)
ob_plane = bpy.data.objects.new('Plane', me_plane)

# ---- transforms, parenting, visibility, modifiers, constraints
ob_camera.location = (0.0, 0.0, 7.0)
ob_camera.lineart.crease_threshold = 0.0
ob_point.location = (0.0, 0.0, 0.0)
ob_point.lineart.crease_threshold = 0.0
_c = ob_point.constraints.new('FOLLOW_PATH'); _c.name = 'Follow Path'
_c.target = ob_beziercircle
ob_beziercircle.location = (0.0, 0.0, 0.2482)
ob_beziercircle.scale = (1.61, 1.61, 1.61)
ob_beziercircle.lineart.crease_threshold = 0.0
ob_empty.location = (0.01094, -8.855e-08, -0.0155)
ob_empty.rotation_euler = (3.142, -0.0, 0.0)
ob_empty.empty_display_type = 'IMAGE'
ob_empty.empty_display_size = 5.0
ob_empty.lineart.crease_threshold = 0.0
ob_circle.location = (0.0, 0.0, 0.0)
ob_circle.scale = (1.253, 1.253, 1.253)
ob_circle.lineart.crease_threshold = 0.0
_m = ob_circle.modifiers.new('Solidify', 'SOLIDIFY')
_m.thickness = 0.07
_m.offset = 0.0
_m.nonmanifold_thickness_mode = 'FIXED'
_m.nonmanifold_merge_threshold = 0.0003
_m = ob_circle.modifiers.new('Subdivision', 'SUBSURF')
_m.uv_smooth = 'PRESERVE_CORNERS'
_m.levels = 4
_m.render_levels = 4
_m.show_only_control_edges = False
ob_plane.location = (0.0, 0.0, -6.566)
ob_plane.scale = (5.324, 5.324, 5.324)
ob_plane.lineart.crease_threshold = 0.0

# ---- collection membership
scene.collection.objects.link(ob_camera)
scene.collection.objects.link(ob_point)
scene.collection.objects.link(ob_beziercircle)
col_collection.objects.link(ob_empty)
col_collection.objects.link(ob_circle)
col_collection.objects.link(ob_plane)

# ---- scene / render settings (as saved in the file)
scene.camera = ob_camera
scene.frame_start = 1; scene.frame_end = 200; scene.frame_set(1)
scene.render.engine = 'BLENDER_EEVEE_NEXT'
scene.render.image_settings.file_format = 'FFMPEG'
scene.render.image_settings.color_mode = 'RGB'
scene.render.use_motion_blur = True
scene.render.use_overwrite = False
scene.cycles.use_denoising = False
scene.cycles.samples = 128
scene.cycles.sampling_pattern = 'TABULATED_SOBOL'
scene.cycles.use_adaptive_sampling = False
scene.cycles.use_light_tree = False
scene.eevee.use_raytracing = True
scene.view_settings.view_transform = 'Filmic'
bpy.context.view_layer.update()
